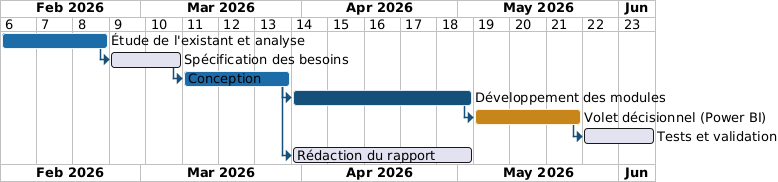

The diagram above was rendered by PlantUML. Its source (embedded in the PNG):
@startgantt

skinparam shadowing false
skinparam DefaultFontName Arial
skinparam DefaultFontSize 13
skinparam ArrowColor #14507A
skinparam roundCorner 6
skinparam Padding 3

printscale weekly
Project starts 2026-02-02
[Étude de l'existant et analyse] as [E] lasts 3 weeks
[E] is colored in #1B6CA8/#EAF3FA
[Spécification des besoins] as [S] lasts 2 weeks
[S] starts at [E]'s end
[Conception] as [C] lasts 3 weeks
[C] starts at [S]'s end
[C] is colored in #1B6CA8/#EAF3FA
[Développement des modules] as [D] lasts 5 weeks
[D] starts at [C]'s end
[D] is colored in #14507A/#DCEAF5
[Volet décisionnel (Power BI)] as [B] lasts 3 weeks
[B] starts at [D]'s end
[B] is colored in #C8861A/#FFF3DC
[Tests et validation] as [T] lasts 2 weeks
[T] starts at [B]'s end
[Rédaction du rapport] as [R] lasts 5 weeks
[R] starts at [C]'s end
@endgantt